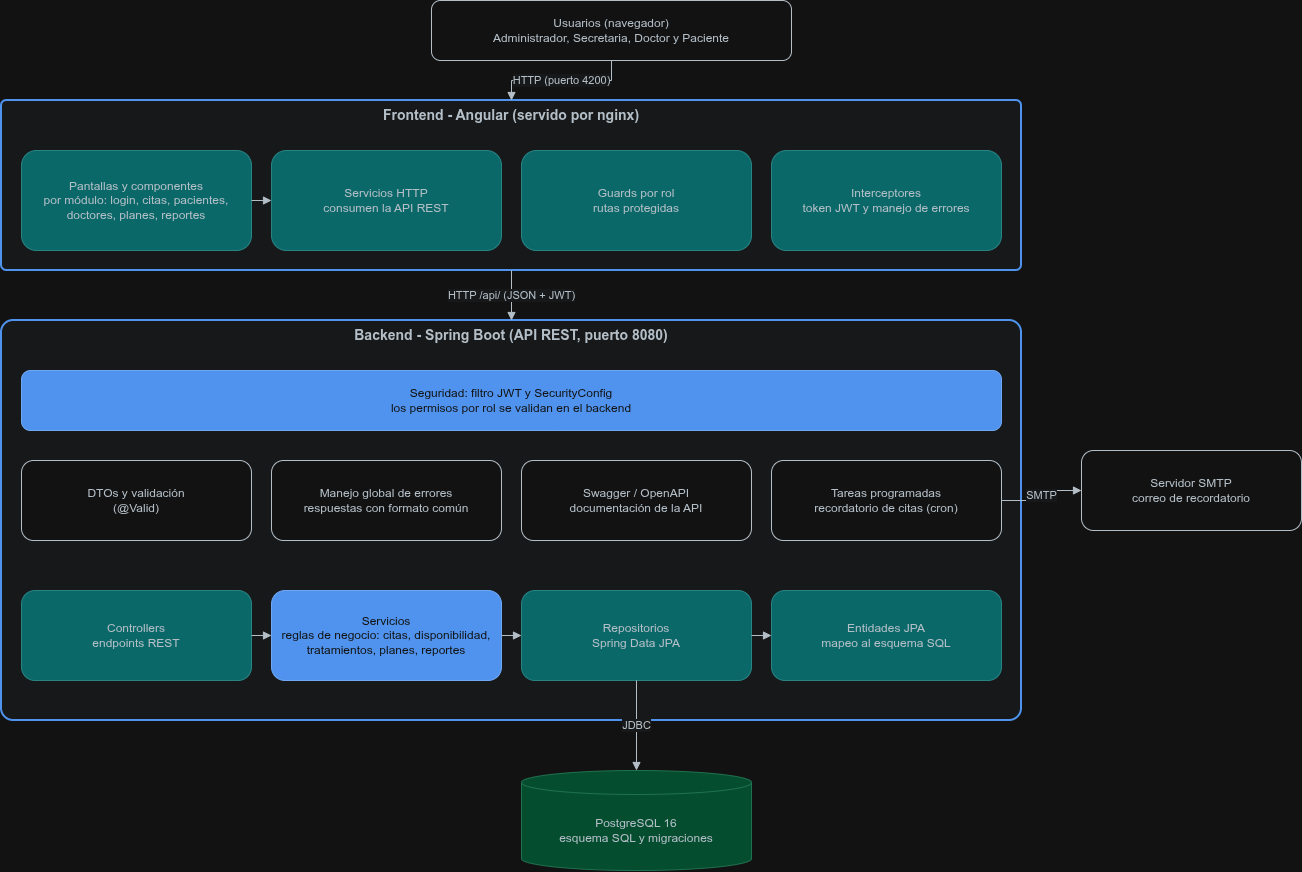

The diagram above was exported from draw.io. Its source (the exported page's mxGraphModel, read from the mxfile embedded in the PNG):
<mxGraphModel dx="1738" dy="908" grid="1" gridSize="10" guides="1" tooltips="1" connect="1" arrows="1" fold="1" page="1" pageScale="1" pageWidth="1400" pageHeight="920" math="0" shadow="0">
  <root>
    <mxCell id="0" />
    <mxCell id="1" parent="0" />
    <mxCell id="user" parent="1" style="rounded=1;whiteSpace=wrap;html=1;fontSize=12;fillColor=#FFFFFF;fontColor=#2E3A45;strokeColor=#2E3A45;" value="Usuarios (navegador)&lt;br&gt;Administrador, Secretaria, Doctor y Paciente" vertex="1">
      <mxGeometry height="60" width="360" x="470" y="20" as="geometry" />
    </mxCell>
    <mxCell id="fe" parent="1" style="rounded=1;arcSize=3;whiteSpace=wrap;html=1;fillColor=#F7F9FA;strokeColor=#2C7BE5;strokeWidth=2;fontColor=#2E3A45;fontStyle=1;fontSize=14;verticalAlign=top;" value="Frontend - Angular (servido por nginx)" vertex="1">
      <mxGeometry height="170" width="1020" x="40" y="120" as="geometry" />
    </mxCell>
    <mxCell id="f1" parent="1" style="rounded=1;whiteSpace=wrap;html=1;fontSize=12;fillColor=#5CC9C9;fontColor=#2E3A45;strokeColor=#3FA9A9;" value="Pantallas y componentes&lt;br&gt;por módulo: login, citas, pacientes, doctores, planes, reportes" vertex="1">
      <mxGeometry height="100" width="230" x="60" y="170" as="geometry" />
    </mxCell>
    <mxCell id="f2" parent="1" style="rounded=1;whiteSpace=wrap;html=1;fontSize=12;fillColor=#5CC9C9;fontColor=#2E3A45;strokeColor=#3FA9A9;" value="Servicios HTTP&lt;br&gt;consumen la API REST" vertex="1">
      <mxGeometry height="100" width="230" x="310" y="170" as="geometry" />
    </mxCell>
    <mxCell id="f3" parent="1" style="rounded=1;whiteSpace=wrap;html=1;fontSize=12;fillColor=#5CC9C9;fontColor=#2E3A45;strokeColor=#3FA9A9;" value="Guards por rol&lt;br&gt;rutas protegidas" vertex="1">
      <mxGeometry height="100" width="230" x="560" y="170" as="geometry" />
    </mxCell>
    <mxCell id="f4" parent="1" style="rounded=1;whiteSpace=wrap;html=1;fontSize=12;fillColor=#5CC9C9;fontColor=#2E3A45;strokeColor=#3FA9A9;" value="Interceptores&lt;br&gt;token JWT y manejo de errores" vertex="1">
      <mxGeometry height="100" width="230" x="810" y="170" as="geometry" />
    </mxCell>
    <mxCell id="be" parent="1" style="rounded=1;arcSize=3;whiteSpace=wrap;html=1;fillColor=#F7F9FA;strokeColor=#2C7BE5;strokeWidth=2;fontColor=#2E3A45;fontStyle=1;fontSize=14;verticalAlign=top;" value="Backend - Spring Boot (API REST, puerto 8080)" vertex="1">
      <mxGeometry height="400" width="1020" x="40" y="340" as="geometry" />
    </mxCell>
    <mxCell id="sec" parent="1" style="rounded=1;whiteSpace=wrap;html=1;fontSize=12;fillColor=#2C7BE5;fontColor=#FFFFFF;strokeColor=#1F5FB8;" value="Seguridad: filtro JWT y SecurityConfig&lt;br&gt;los permisos por rol se validan en el backend" vertex="1">
      <mxGeometry height="60" width="980" x="60" y="390" as="geometry" />
    </mxCell>
    <mxCell id="o1" parent="1" style="rounded=1;whiteSpace=wrap;html=1;fontSize=12;fillColor=#FFFFFF;fontColor=#2E3A45;strokeColor=#2E3A45;" value="DTOs y validación&lt;br&gt;(@Valid)" vertex="1">
      <mxGeometry height="80" width="230" x="60" y="480" as="geometry" />
    </mxCell>
    <mxCell id="o2" parent="1" style="rounded=1;whiteSpace=wrap;html=1;fontSize=12;fillColor=#FFFFFF;fontColor=#2E3A45;strokeColor=#2E3A45;" value="Manejo global de errores&lt;br&gt;respuestas con formato común" vertex="1">
      <mxGeometry height="80" width="230" x="310" y="480" as="geometry" />
    </mxCell>
    <mxCell id="o3" parent="1" style="rounded=1;whiteSpace=wrap;html=1;fontSize=12;fillColor=#FFFFFF;fontColor=#2E3A45;strokeColor=#2E3A45;" value="Swagger / OpenAPI&lt;br&gt;documentación de la API" vertex="1">
      <mxGeometry height="80" width="230" x="560" y="480" as="geometry" />
    </mxCell>
    <mxCell id="o4" parent="1" style="rounded=1;whiteSpace=wrap;html=1;fontSize=12;fillColor=#FFFFFF;fontColor=#2E3A45;strokeColor=#2E3A45;" value="Tareas programadas&lt;br&gt;recordatorio de citas (cron)" vertex="1">
      <mxGeometry height="80" width="230" x="810" y="480" as="geometry" />
    </mxCell>
    <mxCell id="b1" parent="1" style="rounded=1;whiteSpace=wrap;html=1;fontSize=12;fillColor=#5CC9C9;fontColor=#2E3A45;strokeColor=#3FA9A9;" value="Controllers&lt;br&gt;endpoints REST" vertex="1">
      <mxGeometry height="90" width="230" x="60" y="610" as="geometry" />
    </mxCell>
    <mxCell id="b2" parent="1" style="rounded=1;whiteSpace=wrap;html=1;fontSize=12;fillColor=#2C7BE5;fontColor=#FFFFFF;strokeColor=#1F5FB8;" value="Servicios&lt;br&gt;reglas de negocio: citas, disponibilidad, tratamientos, planes, reportes" vertex="1">
      <mxGeometry height="90" width="230" x="310" y="610" as="geometry" />
    </mxCell>
    <mxCell id="b3" parent="1" style="rounded=1;whiteSpace=wrap;html=1;fontSize=12;fillColor=#5CC9C9;fontColor=#2E3A45;strokeColor=#3FA9A9;" value="Repositorios&lt;br&gt;Spring Data JPA" vertex="1">
      <mxGeometry height="90" width="230" x="560" y="610" as="geometry" />
    </mxCell>
    <mxCell id="b4" parent="1" style="rounded=1;whiteSpace=wrap;html=1;fontSize=12;fillColor=#5CC9C9;fontColor=#2E3A45;strokeColor=#3FA9A9;" value="Entidades JPA&lt;br&gt;mapeo al esquema SQL" vertex="1">
      <mxGeometry height="90" width="230" x="810" y="610" as="geometry" />
    </mxCell>
    <mxCell id="db" parent="1" style="shape=cylinder3;boundedLbl=1;backgroundOutline=1;size=12;whiteSpace=wrap;html=1;fontSize=12;fillColor=#8FE3C0;fontColor=#2E3A45;strokeColor=#5FBF97;" value="PostgreSQL 16&lt;br&gt;esquema SQL y migraciones" vertex="1">
      <mxGeometry height="100" width="230" x="560" y="790" as="geometry" />
    </mxCell>
    <mxCell id="smtp" parent="1" style="rounded=1;whiteSpace=wrap;html=1;fontSize=12;fillColor=#FFFFFF;fontColor=#2E3A45;strokeColor=#2E3A45;" value="Servidor SMTP&lt;br&gt;correo de recordatorio" vertex="1">
      <mxGeometry height="80" width="220" x="1120" y="470" as="geometry" />
    </mxCell>
    <mxCell id="e1" edge="1" parent="1" source="user" style="edgeStyle=orthogonalEdgeStyle;rounded=0;html=1;endArrow=block;endFill=1;strokeColor=#2E3A45;fontColor=#2E3A45;fontSize=11;labelBackgroundColor=#F7F9FA;" target="fe" value="HTTP (puerto 4200)">
      <mxGeometry relative="1" as="geometry" />
    </mxCell>
    <mxCell id="e2" edge="1" parent="1" source="fe" style="edgeStyle=orthogonalEdgeStyle;rounded=0;html=1;endArrow=block;endFill=1;strokeColor=#2E3A45;fontColor=#2E3A45;fontSize=11;labelBackgroundColor=#F7F9FA;" target="be" value="HTTP /api/ (JSON + JWT)">
      <mxGeometry relative="1" as="geometry" />
    </mxCell>
    <mxCell id="e3" edge="1" parent="1" source="f1" style="edgeStyle=orthogonalEdgeStyle;rounded=0;html=1;endArrow=block;endFill=1;strokeColor=#2E3A45;fontColor=#2E3A45;fontSize=11;labelBackgroundColor=#F7F9FA;" target="f2" value="">
      <mxGeometry relative="1" as="geometry" />
    </mxCell>
    <mxCell id="e4" edge="1" parent="1" source="b1" style="edgeStyle=orthogonalEdgeStyle;rounded=0;html=1;endArrow=block;endFill=1;strokeColor=#2E3A45;fontColor=#2E3A45;fontSize=11;labelBackgroundColor=#F7F9FA;" target="b2" value="">
      <mxGeometry relative="1" as="geometry" />
    </mxCell>
    <mxCell id="e5" edge="1" parent="1" source="b2" style="edgeStyle=orthogonalEdgeStyle;rounded=0;html=1;endArrow=block;endFill=1;strokeColor=#2E3A45;fontColor=#2E3A45;fontSize=11;labelBackgroundColor=#F7F9FA;" target="b3" value="">
      <mxGeometry relative="1" as="geometry" />
    </mxCell>
    <mxCell id="e6" edge="1" parent="1" source="b3" style="edgeStyle=orthogonalEdgeStyle;rounded=0;html=1;endArrow=block;endFill=1;strokeColor=#2E3A45;fontColor=#2E3A45;fontSize=11;labelBackgroundColor=#F7F9FA;" target="b4" value="">
      <mxGeometry relative="1" as="geometry" />
    </mxCell>
    <mxCell id="e7" edge="1" parent="1" source="b3" style="edgeStyle=orthogonalEdgeStyle;rounded=0;html=1;endArrow=block;endFill=1;strokeColor=#2E3A45;fontColor=#2E3A45;fontSize=11;labelBackgroundColor=#F7F9FA;" target="db" value="JDBC">
      <mxGeometry relative="1" as="geometry" />
    </mxCell>
    <mxCell id="e8" edge="1" parent="1" source="o4" style="edgeStyle=orthogonalEdgeStyle;rounded=0;html=1;endArrow=block;endFill=1;strokeColor=#2E3A45;fontColor=#2E3A45;fontSize=11;labelBackgroundColor=#F7F9FA;" target="smtp" value="SMTP">
      <mxGeometry relative="1" as="geometry" />
    </mxCell>
  </root>
</mxGraphModel>